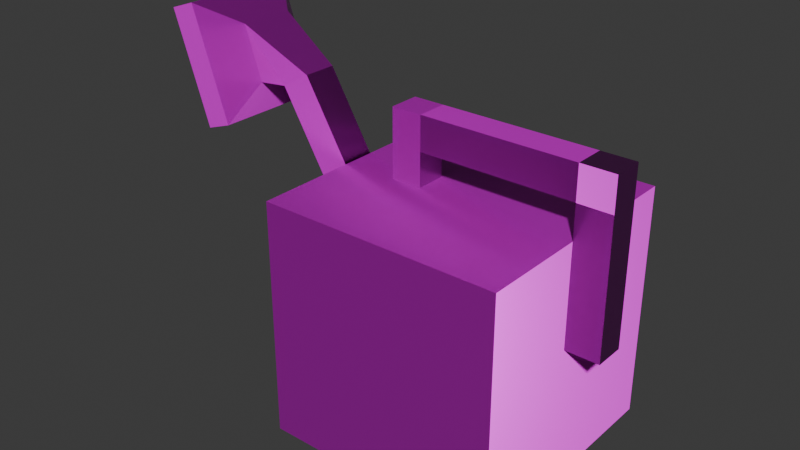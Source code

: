# Source: watering-can.blend  (saved by Blender 5.0.119; exported with 4.5.12 LTS)
import bpy
from mathutils import Matrix  # noqa: F401  (used for matrix-valued properties, if any)

bpy.ops.wm.read_factory_settings(use_empty=True)
scene = bpy.context.scene
scene.name = 'Scene'

# ---- collections
col_collection = bpy.data.collections.new('Collection'); scene.collection.children.link(col_collection)

# ---- images (referenced by path relative to the original .blend; pixels are not part of the script)
import os
ASSET_DIR = os.environ.get("B2B_ASSET_DIR", "")  # directory of the original .blend (textures are referenced by path, not embedded)
HERE = os.path.dirname(os.path.abspath(__file__))  # packed textures are extracted next to this script under _unpacked/

def load_image(name, relpath, width, height, colorspace="sRGB"):
    """Load a texture the original file referenced (path relative to the .blend, or extracted next to this script)."""
    p = next((c for c in (os.path.join(HERE, relpath), os.path.join(ASSET_DIR, relpath)) if relpath and os.path.exists(c)), "")
    if p:
        img = bpy.data.images.load(p, check_existing=True)
        img.name = name
    else:  # same state as the original file: an image datablock whose file is absent (Cycles renders it pink)
        img = bpy.data.images.new(name, width, height)
        img.source = "FILE"
        img.filepath = "//" + (relpath or name)
    img.colorspace_settings.name = colorspace
    return img
img_watering_can_worm_001_height_png = load_image('watering-can_WORM.001_Height.png', 'textures/watering-can/watering-can_WORM.001_Height.png', 1024, 1024, 'Non-Color')
img_watering_can_worm_001_basecolor_png = load_image('watering-can_WORM.001_BaseColor.png', 'textures/watering-can/watering-can_WORM.001_BaseColor.png', 1024, 1024, 'sRGB')
img_watering_can_worm_001_metallic_png = load_image('watering-can_WORM.001_Metallic.png', 'textures/watering-can/watering-can_WORM.001_Metallic.png', 1024, 1024, 'Non-Color')
img_watering_can_worm_001_roughness_png = load_image('watering-can_WORM.001_Roughness.png', 'textures/watering-can/watering-can_WORM.001_Roughness.png', 1024, 1024, 'Non-Color')
img_watering_can_worm_001_normal_png = load_image('watering-can_WORM.001_Normal.png', 'textures/watering-can/watering-can_WORM.001_Normal.png', 1024, 1024, 'Non-Color')

# ---- materials (node trees are filled in below, after node groups)
mat_worm_001 = bpy.data.materials.new('WORM.001')
mat_worm_001.use_backface_culling_lightprobe_volume = False
mat_worm_001.use_transparent_shadow = False

# ---- material node trees
mat_worm_001.use_nodes = True; mat_worm_001.node_tree.nodes.clear()
_N = mat_worm_001.node_tree.nodes; _L = mat_worm_001.node_tree.links
n0 = _N.new('ShaderNodeBsdfPrincipled'); n0.name = 'Principled BSDF'; n0.location = (10, 300)
n0.distribution = 'GGX'
n0.subsurface_method = 'RANDOM_WALK_SKIN'
n0.inputs[3].default_value = 1.45
n0.inputs[27].default_value = (0.0, 0.0, 0.0, 1.0)
n0.inputs[28].default_value = 1.0
n1 = _N.new('ShaderNodeOutputMaterial'); n1.name = 'Material Output'; n1.location = (300, 300)
n2 = _N.new('ShaderNodeTexImage'); n2.name = 'Image Texture'; n2.location = (84, -876)
n2.label = 'Displacement'
n2.image = img_watering_can_worm_001_height_png
n3 = _N.new('ShaderNodeDisplacement'); n3.name = 'Displacement'; n3.location = (110, -400)
n4 = _N.new('ShaderNodeTexImage'); n4.name = 'Image Texture.001'; n4.location = (84, -36)
n4.label = 'Base Color'
n4.image = img_watering_can_worm_001_basecolor_png
n5 = _N.new('ShaderNodeTexImage'); n5.name = 'Image Texture.002'; n5.location = (84, -316)
n5.label = 'Metallic'
n5.image = img_watering_can_worm_001_metallic_png
n6 = _N.new('ShaderNodeTexImage'); n6.name = 'Image Texture.003'; n6.location = (84, -596)
n6.label = 'Roughness'
n6.image = img_watering_can_worm_001_roughness_png
n7 = _N.new('ShaderNodeTexImage'); n7.name = 'Image Texture.004'; n7.location = (84, -1156)
n7.label = 'Normal'
n7.image = img_watering_can_worm_001_normal_png
n8 = _N.new('ShaderNodeNormalMap'); n8.name = 'Normal Map'; n8.location = (-240, -620)
n9 = _N.new('ShaderNodeMapping'); n9.name = 'Mapping'; n9.location = (229, -36)
n10 = _N.new('NodeReroute'); n10.name = 'Reroute'; n10.location = (34, -706)
n10.width = 14
n10.socket_idname = 'NodeSocketVector'
n11 = _N.new('ShaderNodeTexCoord'); n11.name = 'Texture Coordinate'; n11.location = (29, -36)
n12 = _N.new('NodeFrame'); n12.name = 'Frame'; n12.location = (-1269, 336)
n12.label = 'Mapping'
n12.width = 398
n13 = _N.new('NodeFrame'); n13.name = 'Frame.001'; n13.location = (-624, 536)
n13.label = 'Textures'
n13.width = 353
n2.parent = n13
n4.parent = n13
n5.parent = n13
n6.parent = n13
n7.parent = n13
n9.parent = n12
n10.parent = n13
n11.parent = n12
_L.new(n0.outputs[0], n1.inputs[0])
_L.new(n2.outputs[0], n3.inputs[0])
_L.new(n3.outputs[0], n1.inputs[2])
_L.new(n4.outputs[0], n0.inputs[0])
_L.new(n5.outputs[0], n0.inputs[1])
_L.new(n6.outputs[0], n0.inputs[2])
_L.new(n7.outputs[0], n8.inputs[1])
_L.new(n8.outputs[0], n0.inputs[5])
_L.new(n10.outputs[0], n4.inputs[0])
_L.new(n10.outputs[0], n5.inputs[0])
_L.new(n10.outputs[0], n6.inputs[0])
_L.new(n10.outputs[0], n2.inputs[0])
_L.new(n10.outputs[0], n7.inputs[0])
_L.new(n9.outputs[0], n10.inputs[0])
_L.new(n11.outputs[2], n9.inputs[0])
n1.is_active_output = True

# ---- world
world_world = bpy.data.worlds.new('World'); scene.world = world_world
world_world.use_nodes = True; world_world.node_tree.nodes.clear()
_N = world_world.node_tree.nodes; _L = world_world.node_tree.links
n0 = _N.new('ShaderNodeOutputWorld'); n0.name = 'World Output'; n0.location = (200, 100)
n1 = _N.new('ShaderNodeBackground'); n1.name = 'Background'; n1.location = (-200, 100)
n1.inputs[0].default_value = (0.05088, 0.05088, 0.05088, 1.0)
_L.new(n1.outputs[0], n0.inputs[0])
n0.is_active_output = True
world_world.color = (0.05088, 0.05088, 0.05088)
world_world.sun_shadow_jitter_overblur = 0.0

# ---- meshes
me_water_can_lod_1 = bpy.data.meshes.new('Water-Can-LOD-1')
me_water_can_lod_1.from_pydata([(-0.175, -0.175, 0.0), (-0.09755, -0.02255, 0.35), (-0.175, 0.175, 0.0), (-0.09755, 0.02255, 0.35), (0.175, -0.175, 0.0), (-0.05245, -0.02255, 0.35), (0.175, 0.175, 0.0), (-0.05245, 0.02255, 0.35), (-0.175, -0.175, 0.35), (-0.175, 0.175, 0.35), (0.175, 0.175, 0.35), (0.175, -0.175, 0.35), (-0.09755, -0.02255, 0.4), (-0.09755, 0.02255, 0.4), (-0.05245, 0.02255, 0.4), (-0.05245, -0.02255, 0.4), (-0.09755, -0.02255, 0.45), (-0.09755, 0.02255, 0.45), (-0.05245, 0.02255, 0.45), (-0.05245, -0.02255, 0.45), (0.175, 0.02255, 0.4), (0.175, -0.02255, 0.4), (0.175, 0.02255, 0.45), (0.175, -0.02255, 0.45), (0.225, 0.02255, 0.4), (0.225, -0.02255, 0.4), (0.225, 0.02255, 0.45), (0.225, -0.02255, 0.45), (0.175, 0.02255, 0.2), (0.175, -0.02255, 0.2), (0.225, 0.02255, 0.2), (0.225, -0.02255, 0.2), (-0.0296, 0.025, 0.09897), (-0.2444, 0.025, 0.4586), (-0.0296, -0.025, 0.09897), (-0.2444, -0.025, 0.4586), (-0.0729, 0.025, 0.07397), (-0.2877, 0.025, 0.4336), (-0.0729, -0.025, 0.07397), (-0.2877, -0.025, 0.4336), (-0.3419, 0.04065, 0.5136), (-0.3419, -0.04065, 0.5136), (-0.3154, -0.04065, 0.4368), (-0.3154, 0.04065, 0.4368), (-0.3949, 0.08536, 0.5427), (-0.3949, -0.08536, 0.5427), (-0.3393, -0.08536, 0.3813), (-0.3393, 0.08536, 0.3813), (-0.4333, 0.08536, 0.5294), (-0.4333, -0.08536, 0.5294), (-0.3777, -0.08536, 0.368), (-0.3777, 0.08536, 0.368)], [], [(0, 8, 9, 2), (2, 9, 10, 6), (6, 10, 11, 4), (4, 11, 8, 0), (2, 6, 4, 0), (5, 7, 14, 15), (8, 11, 10, 9), (15, 14, 20, 21), (3, 1, 12, 13), (1, 5, 15, 12), (7, 3, 13, 14), (18, 17, 16, 19), (13, 12, 16, 17), (12, 15, 19, 16), (14, 13, 17, 18), (20, 22, 26, 24), (19, 15, 21, 23), (14, 18, 22, 20), (18, 19, 23, 22), (25, 24, 26, 27), (25, 21, 29, 31), (23, 21, 25, 27), (22, 23, 27, 26), (29, 28, 30, 31), (24, 25, 31, 30), (20, 24, 30, 28), (21, 20, 28, 29), (32, 33, 35, 34), (34, 35, 39, 38), (38, 39, 37, 36), (36, 37, 33, 32), (37, 39, 42, 43), (40, 43, 47, 44), (35, 33, 40, 41), (33, 37, 43, 40), (39, 35, 41, 42), (46, 45, 49, 50), (42, 41, 45, 46), (43, 42, 46, 47), (41, 40, 44, 45), (50, 49, 48, 51), (47, 46, 50, 51), (45, 44, 48, 49), (44, 47, 51, 48)])
_uv = me_water_can_lod_1.uv_layers.new(name='UVMap')
_uv.uv.foreach_set('vector', [0.4012, 0.4012, 0.4012, 0.6017, 0.2007, 0.6017, 0.2007, 0.4012, 0.2007, 0.4012, 0.2007, 0.6017, 0.0001944, 0.6017, 0.0001944, 0.4012, 0.2007, 0.2007, 0.2007, 0.0001944, 0.4012, 0.0001944, 0.4012, 0.2007, 0.6017, 0.4012, 0.6017, 0.6017, 0.4012, 0.6017, 0.4012, 0.4012, 0.2007, 0.4012, 0.2007, 0.2007, 0.4012, 0.2007, 0.4012, 0.4012, 0.6308, 0.4231, 0.6537, 0.4177, 0.6597, 0.443, 0.6368, 0.4484, 0.4012, 0.6017, 0.4012, 0.8022, 0.2007, 0.8022, 0.2007, 0.6017, 0.6368, 0.4484, 0.6597, 0.443, 0.687, 0.5583, 0.6642, 0.5638, 0.6021, 0.7968, 0.6279, 0.7968, 0.6279, 0.8254, 0.6021, 0.8254, 0.7985, 0.3451, 0.8243, 0.3451, 0.8243, 0.3737, 0.7985, 0.3737, 0.6537, 0.4177, 0.6765, 0.4122, 0.6825, 0.4376, 0.6597, 0.443, 0.6021, 0.8799, 0.6021, 0.8541, 0.6279, 0.8541, 0.6279, 0.8799, 0.6021, 0.8254, 0.6279, 0.8254, 0.6279, 0.8541, 0.6021, 0.8541, 0.7985, 0.3737, 0.8243, 0.3737, 0.8243, 0.4023, 0.7985, 0.4023, 0.6597, 0.443, 0.6825, 0.4376, 0.6885, 0.4629, 0.6657, 0.4684, 0.7003, 0.3626, 0.7289, 0.3626, 0.7289, 0.3912, 0.7003, 0.3912, 0.7079, 0.4316, 0.7332, 0.4256, 0.7606, 0.5409, 0.7352, 0.5469, 0.6597, 0.443, 0.685, 0.437, 0.7124, 0.5523, 0.687, 0.5583, 0.685, 0.437, 0.7079, 0.4316, 0.7352, 0.5469, 0.7124, 0.5523, 0.8371, 0.7598, 0.8535, 0.7324, 0.8839, 0.7507, 0.8674, 0.7781, 0.6295, 0.7964, 0.6021, 0.7749, 0.6882, 0.6652, 0.7156, 0.6867, 0.7579, 0.3912, 0.7293, 0.3912, 0.7293, 0.3626, 0.7579, 0.3626, 0.9143, 0.769, 0.8978, 0.7964, 0.8674, 0.7781, 0.8839, 0.7507, 0.6882, 0.6652, 0.7076, 0.6511, 0.7321, 0.6593, 0.7156, 0.6867, 0.8535, 0.7324, 0.8371, 0.7598, 0.7156, 0.6867, 0.7321, 0.6593, 0.687, 0.5583, 0.7192, 0.5528, 0.7321, 0.6593, 0.7076, 0.6511, 0.6642, 0.5638, 0.687, 0.5583, 0.7076, 0.6511, 0.6882, 0.6652, 0.7635, 0.0001944, 0.7635, 0.2401, 0.7349, 0.2401, 0.7349, 0.0001944, 0.8256, 0.0001944, 0.8989, 0.2287, 0.8718, 0.2378, 0.7985, 0.009351, 0.6653, 0.0001944, 0.6653, 0.2401, 0.6367, 0.2401, 0.6367, 0.0001944, 0.9998, 0.009351, 0.9265, 0.2378, 0.8993, 0.2287, 0.9727, 0.0001944, 0.6367, 0.2401, 0.6653, 0.2401, 0.6743, 0.2561, 0.6277, 0.2561, 0.9123, 0.2921, 0.9372, 0.2527, 0.9801, 0.2495, 0.928, 0.3323, 0.7349, 0.2401, 0.7635, 0.2401, 0.7725, 0.3043, 0.7259, 0.3043, 0.8993, 0.2287, 0.9265, 0.2378, 0.9372, 0.2527, 0.9123, 0.2921, 0.8718, 0.2378, 0.8989, 0.2287, 0.8859, 0.2921, 0.8611, 0.2527, 0.8182, 0.2495, 0.8703, 0.3323, 0.8506, 0.3447, 0.7985, 0.2619, 0.8611, 0.2527, 0.8859, 0.2921, 0.8703, 0.3323, 0.8182, 0.2495, 0.6277, 0.2561, 0.6743, 0.2561, 0.6999, 0.2908, 0.6021, 0.2908, 0.7259, 0.3043, 0.7725, 0.3043, 0.7981, 0.3389, 0.7003, 0.3389, 0.6999, 0.314, 0.6999, 0.4119, 0.6021, 0.4119, 0.6021, 0.314, 0.6021, 0.2908, 0.6999, 0.2908, 0.6999, 0.314, 0.6021, 0.314, 0.7003, 0.3389, 0.7981, 0.3389, 0.7981, 0.3622, 0.7003, 0.3622, 0.928, 0.3323, 0.9801, 0.2495, 0.9998, 0.2619, 0.9477, 0.3447])
me_water_can_lod_1.materials.append(mat_worm_001)
me_water_can_lod_1.update()

# ---- objects
ob_water_can_lod_1 = bpy.data.objects.new('Water-Can-LOD-1', me_water_can_lod_1)

# ---- transforms, parenting, visibility, modifiers, constraints
ob_water_can_lod_1.location = (0.0, 0.0, 0.0)

# ---- collection membership
col_collection.objects.link(ob_water_can_lod_1)

# ---- scene / render settings (as saved in the file)
scene.frame_start = 1; scene.frame_end = 250; scene.frame_set(1)
scene.render.engine = 'BLENDER_EEVEE_NEXT'
scene.render.bake_bias = 0.0
scene.render.bake_samples = 0
scene.cycles.sampling_pattern = 'TABULATED_SOBOL'
scene.eevee.use_volume_custom_range = False
bpy.context.view_layer.update()

# ---- added for rendering (the .blend has no active camera and no usable light): camera, sun
cam_auto = bpy.data.cameras.new('AutoCamera')
cam_auto.lens = 50.0
cam_auto.sensor_width = 36.0
cam_auto.clip_end = 1000.0
ob_auto_camera = bpy.data.objects.new('AutoCamera', cam_auto)
scene.collection.objects.link(ob_auto_camera)
ob_auto_camera.location = (0.749048, -1.02386, 0.953909)
ob_auto_camera.rotation_euler = (1.09748, -7.21219e-08, 0.694738)
scene.camera = ob_auto_camera
light_auto_sun = bpy.data.lights.new('AutoSun', 'SUN')
light_auto_sun.energy = 3.0
light_auto_sun.angle = 0.0523599
ob_auto_sun = bpy.data.objects.new('AutoSun', light_auto_sun)
scene.collection.objects.link(ob_auto_sun)
ob_auto_sun.rotation_euler = (0.872665, 0.174533, 0.523599)
bpy.context.view_layer.update()
